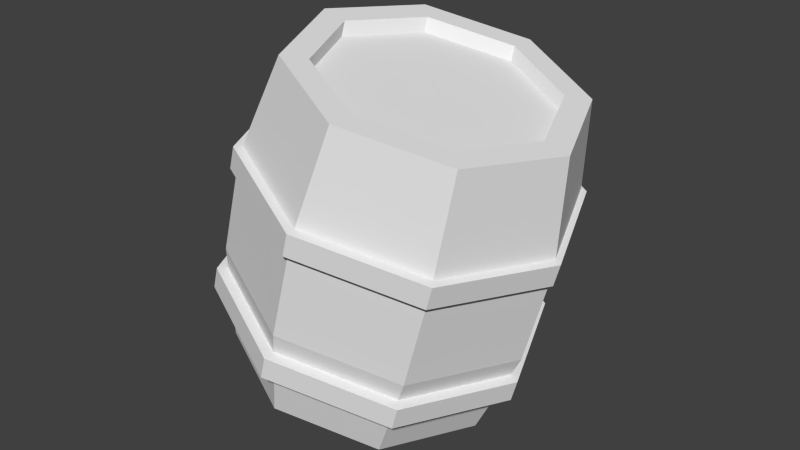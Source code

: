 # Source: PowerUpBarrel.blend  (saved by Blender 2.76.0; exported with 4.5.12 LTS)
import bpy
from mathutils import Matrix  # noqa: F401  (used for matrix-valued properties, if any)

bpy.ops.wm.read_factory_settings(use_empty=True)
scene = bpy.context.scene
scene.name = 'Scene'

# ---- collections
col_collection_1 = bpy.data.collections.new('Collection 1'); scene.collection.children.link(col_collection_1)

# ---- world
world_world = bpy.data.worlds.new('World'); scene.world = world_world
world_world.color = (0.05088, 0.05088, 0.05088)
world_world.use_sun_shadow = False
world_world.sun_shadow_jitter_overblur = 0.0
world_world.cycles.sampling_method = 'MANUAL'
world_world.cycles.sample_map_resolution = 256

# ---- meshes
me_cylinder_001 = bpy.data.meshes.new('Cylinder.001')
me_cylinder_001.from_pydata([(-0.7967, 1.48, 0.2978), (-0.7967, 1.48, 0.445), (-0.07051, 1.179, 0.2978), (-0.07051, 1.179, 0.445), (0.2303, 0.4532, 0.2978), (0.2303, 0.4532, 0.445), (-0.07051, -0.273, 0.2978), (-0.07051, -0.273, 0.445), (-0.7967, -0.5738, 0.2978), (-0.7967, -0.5738, 0.445), (-1.523, -0.273, 0.2978), (-1.523, -0.273, 0.445), (-1.824, 0.4532, 0.2978), (-1.824, 0.4532, 0.445), (-1.523, 1.179, 0.2978), (-1.523, 1.179, 0.445), (-0.7967, 1.48, -0.5813), (-0.7967, 1.48, -0.4342), (-0.07051, 1.179, -0.5813), (-0.07051, 1.179, -0.4342), (0.2303, 0.4532, -0.5813), (0.2303, 0.4532, -0.4342), (-0.07051, -0.273, -0.5813), (-0.07051, -0.273, -0.4342), (-0.7967, -0.5738, -0.5813), (-0.7967, -0.5738, -0.4342), (-1.523, -0.273, -0.5813), (-1.523, -0.273, -0.4342), (-1.824, 0.4532, -0.5813), (-1.824, 0.4532, -0.4342), (-1.523, 1.179, -0.5813), (-1.523, 1.179, -0.4342)], [], [(0, 1, 3, 2), (2, 3, 5, 4), (4, 5, 7, 6), (6, 7, 9, 8), (8, 9, 11, 10), (10, 11, 13, 12), (3, 1, 15, 13, 11, 9, 7, 5), (12, 13, 15, 14), (14, 15, 1, 0), (0, 2, 4, 6, 8, 10, 12, 14), (16, 17, 19, 18), (18, 19, 21, 20), (20, 21, 23, 22), (22, 23, 25, 24), (24, 25, 27, 26), (26, 27, 29, 28), (19, 17, 31, 29, 27, 25, 23, 21), (28, 29, 31, 30), (30, 31, 17, 16), (16, 18, 20, 22, 24, 26, 28, 30)])
me_cylinder_001.use_remesh_preserve_volume = False
me_cylinder_001.use_remesh_preserve_attributes = False
me_cylinder_001.use_mirror_vertex_groups = False
me_cylinder_001.update()
me_cylinder = bpy.data.meshes.new('Cylinder')
me_cylinder.from_pydata([(-6.929e-09, 0.8671, -1.0), (-6.929e-09, 0.8671, 1.0), (0.6132, 0.6132, -1.0), (0.6132, 0.6132, 1.0), (0.8671, -3.691e-08, -1.0), (0.8671, -3.691e-08, 1.0), (0.6132, -0.6132, -1.0), (0.6132, -0.6132, 1.0), (-8.274e-08, -0.8671, -1.0), (-8.274e-08, -0.8671, 1.0), (-0.6132, -0.6132, -1.0), (-0.6132, -0.6132, 1.0), (-0.8671, 1.133e-08, -1.0), (-0.8671, 1.133e-08, 1.0), (-0.6132, 0.6132, -1.0), (-0.6132, 0.6132, 1.0), (0.0, 1.0, -0.3333), (0.0, 1.0, 0.3333), (0.7071, 0.7071, 0.3333), (0.7071, 0.7071, -0.3333), (1.0, -4.371e-08, 0.3333), (1.0, -4.371e-08, -0.3333), (0.7071, -0.7071, 0.3333), (0.7071, -0.7071, -0.3333), (-8.742e-08, -1.0, 0.3333), (-8.742e-08, -1.0, -0.3333), (-0.7071, -0.7071, 0.3333), (-0.7071, -0.7071, -0.3333), (-1.0, 1.192e-08, 0.3333), (-1.0, 1.192e-08, -0.3333), (-0.7071, 0.7071, 0.3333), (-0.7071, 0.7071, -0.3333), (-1.393e-08, 0.7064, 1.0), (0.4995, 0.4995, 1.0), (0.7064, -2.869e-08, 1.0), (0.4995, -0.4995, 1.0), (-7.569e-08, -0.7064, 1.0), (-0.4995, -0.4995, 1.0), (-0.7064, 1.061e-08, 1.0), (-0.4995, 0.4995, 1.0), (0.02729, 0.6705, 0.9207), (0.5268, 0.4636, 0.9207), (0.7337, -0.03591, 0.9207), (0.5268, -0.5354, 0.9207), (0.02729, -0.7423, 0.9207), (-0.4722, -0.5354, 0.9207), (-0.6791, -0.03591, 0.9207), (-0.4722, 0.4636, 0.9207)], [], [(17, 1, 3, 18), (18, 3, 5, 20), (20, 5, 7, 22), (22, 7, 9, 24), (24, 9, 11, 26), (26, 11, 13, 28), (15, 13, 38, 39), (28, 13, 15, 30), (30, 15, 1, 17), (0, 2, 4, 6, 8, 10, 12, 14), (14, 31, 16, 0), (31, 30, 17, 16), (12, 29, 31, 14), (29, 28, 30, 31), (10, 27, 29, 12), (27, 26, 28, 29), (8, 25, 27, 10), (25, 24, 26, 27), (6, 23, 25, 8), (23, 22, 24, 25), (4, 21, 23, 6), (21, 20, 22, 23), (2, 19, 21, 4), (19, 18, 20, 21), (0, 16, 19, 2), (16, 17, 18, 19), (39, 38, 46, 47), (5, 3, 33, 34), (11, 9, 36, 37), (1, 15, 39, 32), (3, 1, 32, 33), (7, 5, 34, 35), (13, 11, 37, 38), (9, 7, 35, 36), (41, 40, 47, 46, 45, 44, 43, 42), (37, 36, 44, 45), (35, 34, 42, 43), (33, 32, 40, 41), (32, 39, 47, 40), (38, 37, 45, 46), (36, 35, 43, 44), (34, 33, 41, 42)])
me_cylinder.use_remesh_preserve_volume = False
me_cylinder.use_remesh_preserve_attributes = False
me_cylinder.use_mirror_vertex_groups = False
me_cylinder.update()
arm_armature = bpy.data.armatures.new('Armature')  # bones are not reproduced

# ---- objects
ob_armature = bpy.data.objects.new('Armature', arm_armature)
ob_cylinder_001 = bpy.data.objects.new('Cylinder.001', me_cylinder_001)
ob_cylinder = bpy.data.objects.new('Cylinder', me_cylinder)

# ---- transforms, parenting, visibility, modifiers, constraints
ob_armature.location = (0.0, 0.0, -0.1)
ob_armature.rotation_euler = (0.0, 0.2618, 0.0)
ob_armature.lineart.crease_threshold = 0.0
ob_cylinder_001.parent = ob_armature
ob_cylinder_001.location = (0.8033, -0.4749, 0.05999)
ob_cylinder_001.lineart.crease_threshold = 0.0
_vg = ob_cylinder_001.vertex_groups.new(name='Bone')
_vg.add([0, 1, 2, 3, 4, 5, 6, 7, 8, 9, 10, 11, 12, 13, 14, 15, 16, 17, 18, 19, 20, 21, 22, 23, 24, 25, 26, 27, 28, 29, 30, 31], 1.0, 'REPLACE')
_m = ob_cylinder_001.modifiers.new('Armature', 'ARMATURE')
_m.object = ob_armature
ob_cylinder.parent = ob_armature
ob_cylinder.location = (0.0, 0.0, 0.1)
ob_cylinder.lineart.crease_threshold = 0.0
_vg = ob_cylinder.vertex_groups.new(name='Bone')
_vg.add([0, 1, 2, 3, 4, 5, 6, 7, 8, 9, 10, 11, 12, 13, 14, 15, 16, 17, 18, 19, 20, 21, 22, 23, 24, 25, 26, 27, 28, 29, 30, 31, 32, 33, 34, 35, 36, 37, 38, 39, 40, 41, 42, 43, 44, 45, 46, 47], 1.0, 'REPLACE')
_m = ob_cylinder.modifiers.new('Armature', 'ARMATURE')
_m.object = ob_armature

# ---- collection membership
col_collection_1.objects.link(ob_armature)
col_collection_1.objects.link(ob_cylinder_001)
col_collection_1.objects.link(ob_cylinder)

# ---- scene / render settings (as saved in the file)
scene.frame_start = 1; scene.frame_end = 96; scene.frame_set(1)
scene.render.engine = 'BLENDER_EEVEE_NEXT'
scene.render.resolution_percentage = 50
scene.render.dither_intensity = 0.0
scene.cycles.use_denoising = False
scene.cycles.samples = 10
scene.cycles.sampling_pattern = 'TABULATED_SOBOL'
scene.cycles.light_sampling_threshold = 0.0
scene.cycles.use_adaptive_sampling = False
scene.cycles.use_light_tree = False
scene.cycles.blur_glossy = 0.0
scene.cycles.pixel_filter_type = 'GAUSSIAN'
scene.cycles.sample_clamp_indirect = 0.0
scene.view_settings.view_transform = 'Standard'
bpy.context.view_layer.update()

# ---- added for rendering (the .blend has no active camera and no usable light): camera, sun
cam_auto = bpy.data.cameras.new('AutoCamera')
cam_auto.lens = 50.0
cam_auto.sensor_width = 36.0
cam_auto.clip_end = 1000.0
ob_auto_camera = bpy.data.objects.new('AutoCamera', cam_auto)
scene.collection.objects.link(ob_auto_camera)
ob_auto_camera.location = (3.75198, -4.49304, 2.97747)
ob_auto_camera.rotation_euler = (1.09748, -7.21219e-08, 0.694738)
scene.camera = ob_auto_camera
light_auto_sun = bpy.data.lights.new('AutoSun', 'SUN')
light_auto_sun.energy = 3.0
light_auto_sun.angle = 0.0523599
ob_auto_sun = bpy.data.objects.new('AutoSun', light_auto_sun)
scene.collection.objects.link(ob_auto_sun)
ob_auto_sun.rotation_euler = (0.872665, 0.174533, 0.523599)
bpy.context.view_layer.update()
